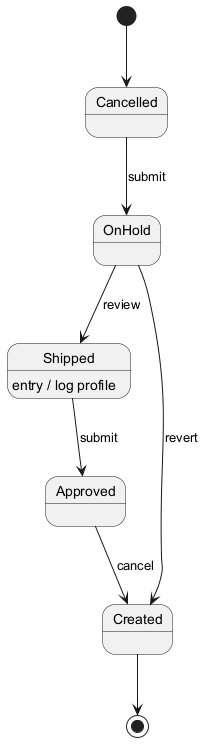

The diagram above was rendered by PlantUML. Its source (embedded in the PNG):
@startuml
skinparam monochrome true
[*] --> Cancelled
Cancelled --> OnHold : submit
OnHold --> Shipped : review
Shipped --> Approved : submit
Shipped : entry / log profile
Approved --> Created : cancel
OnHold --> Created : revert
Created --> [*]
@enduml